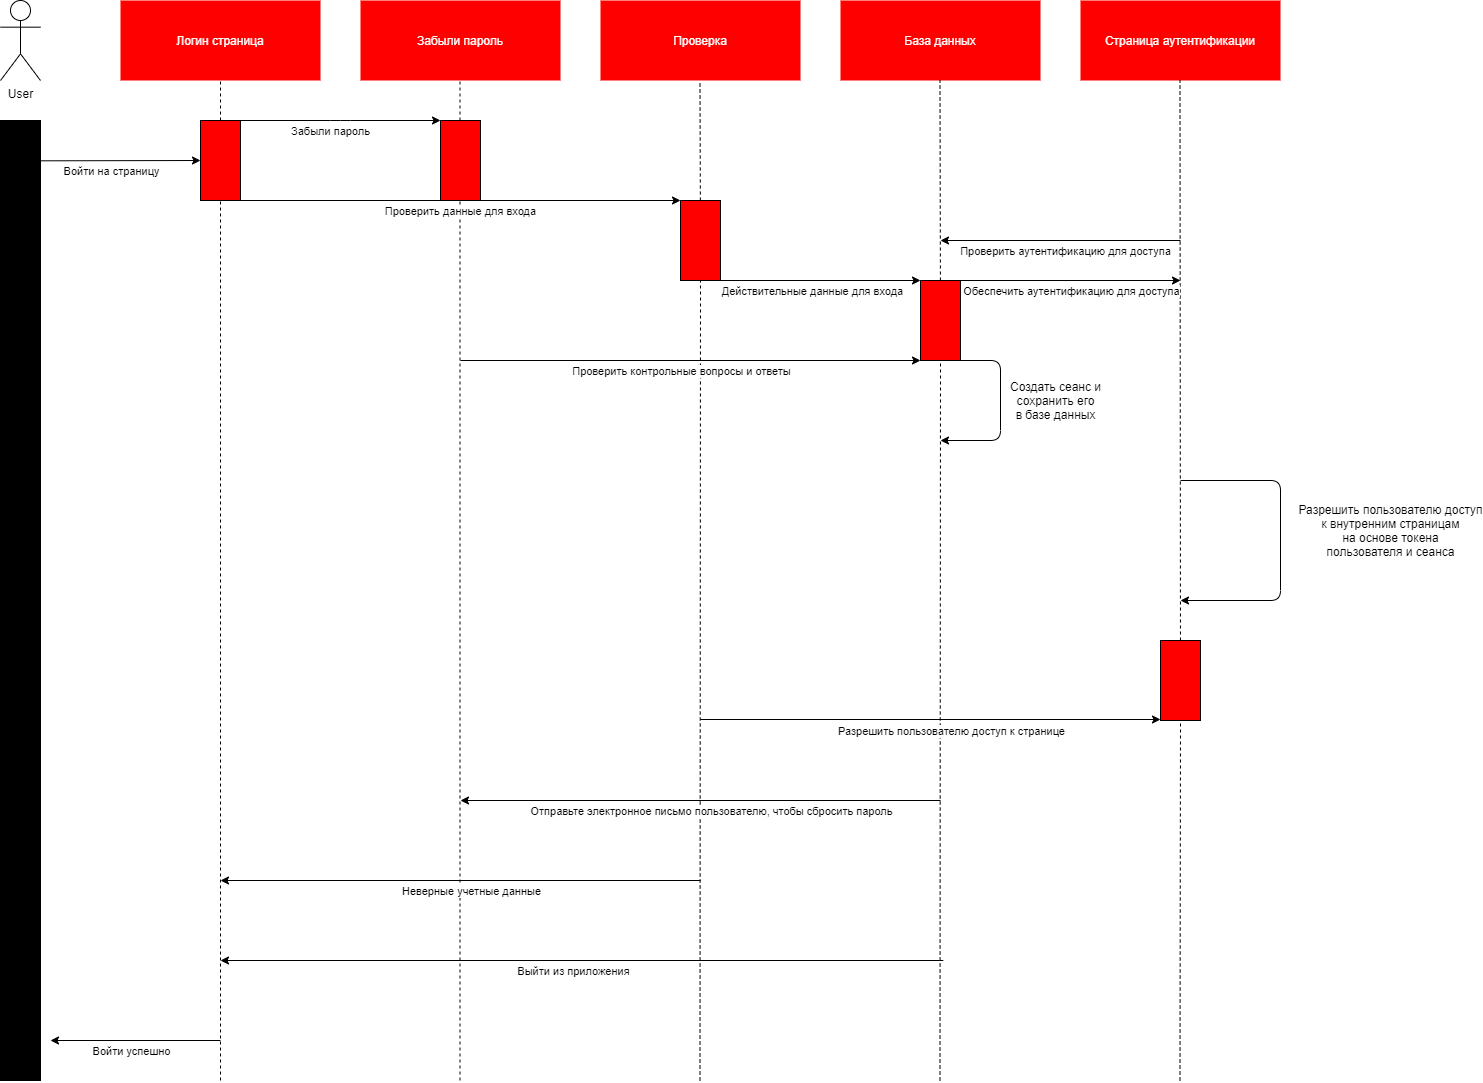

The diagram above was exported from draw.io. Its source (the exported page's mxGraphModel, read from the mxfile embedded in the PNG):
<mxGraphModel dx="824" dy="1044" grid="1" gridSize="10" guides="1" tooltips="1" connect="1" arrows="1" fold="1" page="1" pageScale="1" pageWidth="850" pageHeight="1100" math="0" shadow="0">
  <root>
    <mxCell id="0" />
    <mxCell id="1" parent="0" />
    <mxCell id="2" value="" style="rounded=0;whiteSpace=wrap;html=1;fillColor=#000000;" vertex="1" parent="1">
      <mxGeometry y="120" width="40" height="960" as="geometry" />
    </mxCell>
    <mxCell id="3" value="User" style="shape=umlActor;verticalLabelPosition=bottom;verticalAlign=top;html=1;outlineConnect=0;" vertex="1" parent="1">
      <mxGeometry width="40" height="80" as="geometry" />
    </mxCell>
    <mxCell id="4" value="&lt;font color=&quot;#ffffff&quot;&gt;Логин страница&lt;/font&gt;" style="text;html=1;strokeColor=none;align=center;verticalAlign=middle;whiteSpace=wrap;rounded=0;fillColor=#FF0000;" vertex="1" parent="1">
      <mxGeometry x="120" width="200" height="80" as="geometry" />
    </mxCell>
    <mxCell id="5" value="&lt;font color=&quot;#ffffff&quot;&gt;Забыли пароль&lt;/font&gt;" style="text;html=1;strokeColor=none;align=center;verticalAlign=middle;whiteSpace=wrap;rounded=0;fillColor=#FF0000;" vertex="1" parent="1">
      <mxGeometry x="360" width="200" height="80" as="geometry" />
    </mxCell>
    <mxCell id="6" value="&lt;font color=&quot;#ffffff&quot;&gt;Проверка&lt;/font&gt;" style="text;html=1;strokeColor=none;align=center;verticalAlign=middle;whiteSpace=wrap;rounded=0;fillColor=#FF0000;" vertex="1" parent="1">
      <mxGeometry x="600" width="200" height="80" as="geometry" />
    </mxCell>
    <mxCell id="7" value="&lt;font color=&quot;#ffffff&quot;&gt;База данных&lt;/font&gt;" style="text;html=1;strokeColor=none;align=center;verticalAlign=middle;whiteSpace=wrap;rounded=0;fillColor=#FF0000;" vertex="1" parent="1">
      <mxGeometry x="840" width="200" height="80" as="geometry" />
    </mxCell>
    <mxCell id="8" value="&lt;font color=&quot;#ffffff&quot;&gt;Страница аутентификации&lt;/font&gt;" style="text;html=1;strokeColor=none;align=center;verticalAlign=middle;whiteSpace=wrap;rounded=0;fillColor=#FF0000;" vertex="1" parent="1">
      <mxGeometry x="1080" width="200" height="80" as="geometry" />
    </mxCell>
    <mxCell id="9" value="" style="endArrow=none;dashed=1;html=1;entryX=0.5;entryY=1;entryDx=0;entryDy=0;" edge="1" source="16" target="4" parent="1">
      <mxGeometry width="50" height="50" relative="1" as="geometry">
        <mxPoint x="220" y="1080" as="sourcePoint" />
        <mxPoint x="120" y="120" as="targetPoint" />
      </mxGeometry>
    </mxCell>
    <mxCell id="10" value="" style="endArrow=none;dashed=1;html=1;entryX=0.5;entryY=1;entryDx=0;entryDy=0;" edge="1" parent="1">
      <mxGeometry width="50" height="50" relative="1" as="geometry">
        <mxPoint x="459.5" y="1080" as="sourcePoint" />
        <mxPoint x="459.5" y="80" as="targetPoint" />
      </mxGeometry>
    </mxCell>
    <mxCell id="11" value="" style="endArrow=none;dashed=1;html=1;entryX=0.5;entryY=1;entryDx=0;entryDy=0;" edge="1" source="21" parent="1">
      <mxGeometry width="50" height="50" relative="1" as="geometry">
        <mxPoint x="699.5" y="1080" as="sourcePoint" />
        <mxPoint x="699.5" y="80" as="targetPoint" />
      </mxGeometry>
    </mxCell>
    <mxCell id="12" value="" style="endArrow=none;dashed=1;html=1;entryX=0.5;entryY=1;entryDx=0;entryDy=0;" edge="1" source="25" parent="1">
      <mxGeometry width="50" height="50" relative="1" as="geometry">
        <mxPoint x="939.5" y="1080" as="sourcePoint" />
        <mxPoint x="939.5" y="80" as="targetPoint" />
      </mxGeometry>
    </mxCell>
    <mxCell id="13" value="" style="endArrow=none;dashed=1;html=1;entryX=0.5;entryY=1;entryDx=0;entryDy=0;" edge="1" source="41" parent="1">
      <mxGeometry width="50" height="50" relative="1" as="geometry">
        <mxPoint x="1179.5" y="1080" as="sourcePoint" />
        <mxPoint x="1179.5" y="80" as="targetPoint" />
      </mxGeometry>
    </mxCell>
    <mxCell id="14" value="" style="endArrow=classic;html=1;exitX=1;exitY=0.042;exitDx=0;exitDy=0;exitPerimeter=0;" edge="1" source="2" parent="1">
      <mxGeometry width="50" height="50" relative="1" as="geometry">
        <mxPoint x="70" y="160" as="sourcePoint" />
        <mxPoint x="200" y="160" as="targetPoint" />
      </mxGeometry>
    </mxCell>
    <mxCell id="15" value="Войти на страницу" style="edgeLabel;html=1;align=center;verticalAlign=middle;resizable=0;points=[];" vertex="1" connectable="0" parent="14">
      <mxGeometry x="-0.2711" relative="1" as="geometry">
        <mxPoint x="11.6" y="9.8" as="offset" />
      </mxGeometry>
    </mxCell>
    <mxCell id="16" value="" style="rounded=0;whiteSpace=wrap;html=1;fillColor=#FF0000;" vertex="1" parent="1">
      <mxGeometry x="200" y="120" width="40" height="80" as="geometry" />
    </mxCell>
    <mxCell id="17" value="" style="endArrow=none;dashed=1;html=1;entryX=0.5;entryY=1;entryDx=0;entryDy=0;" edge="1" target="16" parent="1">
      <mxGeometry width="50" height="50" relative="1" as="geometry">
        <mxPoint x="220" y="1080" as="sourcePoint" />
        <mxPoint x="220" y="80" as="targetPoint" />
      </mxGeometry>
    </mxCell>
    <mxCell id="18" value="" style="rounded=0;whiteSpace=wrap;html=1;fillColor=#FF0000;" vertex="1" parent="1">
      <mxGeometry x="440" y="120" width="40" height="80" as="geometry" />
    </mxCell>
    <mxCell id="19" value="" style="endArrow=classic;html=1;exitX=1;exitY=0;exitDx=0;exitDy=0;entryX=0;entryY=0;entryDx=0;entryDy=0;" edge="1" source="16" target="18" parent="1">
      <mxGeometry width="50" height="50" relative="1" as="geometry">
        <mxPoint x="320" y="190" as="sourcePoint" />
        <mxPoint x="370" y="140" as="targetPoint" />
        <Array as="points">
          <mxPoint x="340" y="120" />
        </Array>
      </mxGeometry>
    </mxCell>
    <mxCell id="20" value="Забыли пароль" style="edgeLabel;html=1;align=center;verticalAlign=middle;resizable=0;points=[];" vertex="1" connectable="0" parent="19">
      <mxGeometry x="-0.28" relative="1" as="geometry">
        <mxPoint x="18" y="10" as="offset" />
      </mxGeometry>
    </mxCell>
    <mxCell id="21" value="" style="rounded=0;whiteSpace=wrap;html=1;fillColor=#FF0000;" vertex="1" parent="1">
      <mxGeometry x="680" y="200" width="40" height="80" as="geometry" />
    </mxCell>
    <mxCell id="22" value="" style="endArrow=none;dashed=1;html=1;entryX=0.5;entryY=1;entryDx=0;entryDy=0;" edge="1" target="21" parent="1">
      <mxGeometry width="50" height="50" relative="1" as="geometry">
        <mxPoint x="699.5" y="1080" as="sourcePoint" />
        <mxPoint x="699.5" y="80" as="targetPoint" />
      </mxGeometry>
    </mxCell>
    <mxCell id="23" value="" style="endArrow=classic;html=1;exitX=1;exitY=1;exitDx=0;exitDy=0;entryX=0;entryY=0;entryDx=0;entryDy=0;" edge="1" source="16" target="21" parent="1">
      <mxGeometry width="50" height="50" relative="1" as="geometry">
        <mxPoint x="290" y="270" as="sourcePoint" />
        <mxPoint x="460" y="200" as="targetPoint" />
      </mxGeometry>
    </mxCell>
    <mxCell id="24" value="Проверить данные для входа" style="edgeLabel;html=1;align=center;verticalAlign=middle;resizable=0;points=[];" vertex="1" connectable="0" parent="23">
      <mxGeometry x="0.14" relative="1" as="geometry">
        <mxPoint x="-30.8" y="10" as="offset" />
      </mxGeometry>
    </mxCell>
    <mxCell id="25" value="" style="rounded=0;whiteSpace=wrap;html=1;fillColor=#FF0000;" vertex="1" parent="1">
      <mxGeometry x="920" y="280" width="40" height="80" as="geometry" />
    </mxCell>
    <mxCell id="26" value="" style="endArrow=none;dashed=1;html=1;entryX=0.5;entryY=1;entryDx=0;entryDy=0;" edge="1" target="25" parent="1">
      <mxGeometry width="50" height="50" relative="1" as="geometry">
        <mxPoint x="939.5" y="1080" as="sourcePoint" />
        <mxPoint x="939.5" y="80" as="targetPoint" />
      </mxGeometry>
    </mxCell>
    <mxCell id="27" value="" style="endArrow=classic;html=1;exitX=1;exitY=1;exitDx=0;exitDy=0;entryX=0;entryY=0;entryDx=0;entryDy=0;" edge="1" source="21" target="25" parent="1">
      <mxGeometry width="50" height="50" relative="1" as="geometry">
        <mxPoint x="790" y="320" as="sourcePoint" />
        <mxPoint x="840" y="270" as="targetPoint" />
      </mxGeometry>
    </mxCell>
    <mxCell id="28" value="Действительные данные для входа" style="edgeLabel;html=1;align=center;verticalAlign=middle;resizable=0;points=[];" vertex="1" connectable="0" parent="27">
      <mxGeometry x="-0.084" y="-2" relative="1" as="geometry">
        <mxPoint y="8" as="offset" />
      </mxGeometry>
    </mxCell>
    <mxCell id="29" value="" style="endArrow=classic;html=1;exitX=1;exitY=0;exitDx=0;exitDy=0;" edge="1" source="25" parent="1">
      <mxGeometry width="50" height="50" relative="1" as="geometry">
        <mxPoint x="1010" y="330" as="sourcePoint" />
        <mxPoint x="1180" y="279.9999999999998" as="targetPoint" />
      </mxGeometry>
    </mxCell>
    <mxCell id="30" value="Обеспечить аутентификацию для доступа" style="edgeLabel;html=1;align=center;verticalAlign=middle;resizable=0;points=[];" vertex="1" connectable="0" parent="29">
      <mxGeometry x="-0.04" y="-1" relative="1" as="geometry">
        <mxPoint x="4.4" y="9" as="offset" />
      </mxGeometry>
    </mxCell>
    <mxCell id="31" value="" style="endArrow=classic;html=1;" edge="1" parent="1">
      <mxGeometry width="50" height="50" relative="1" as="geometry">
        <mxPoint x="1180" y="239.99999999999977" as="sourcePoint" />
        <mxPoint x="939.9999999999998" y="239.99999999999977" as="targetPoint" />
      </mxGeometry>
    </mxCell>
    <mxCell id="32" value="Проверить аутентификацию для доступа" style="edgeLabel;html=1;align=center;verticalAlign=middle;resizable=0;points=[];" vertex="1" connectable="0" parent="31">
      <mxGeometry x="-0.0433" relative="1" as="geometry">
        <mxPoint y="10" as="offset" />
      </mxGeometry>
    </mxCell>
    <mxCell id="33" value="" style="endArrow=classic;html=1;" edge="1" parent="1">
      <mxGeometry width="50" height="50" relative="1" as="geometry">
        <mxPoint x="220" y="1040" as="sourcePoint" />
        <mxPoint x="50" y="1040" as="targetPoint" />
      </mxGeometry>
    </mxCell>
    <mxCell id="34" value="Войти успешно" style="edgeLabel;html=1;align=center;verticalAlign=middle;resizable=0;points=[];" vertex="1" connectable="0" parent="33">
      <mxGeometry x="-0.1765" relative="1" as="geometry">
        <mxPoint x="-20.34" y="10" as="offset" />
      </mxGeometry>
    </mxCell>
    <mxCell id="35" value="" style="endArrow=classic;html=1;" edge="1" parent="1">
      <mxGeometry width="50" height="50" relative="1" as="geometry">
        <mxPoint x="942.8" y="960" as="sourcePoint" />
        <mxPoint x="220" y="960" as="targetPoint" />
      </mxGeometry>
    </mxCell>
    <mxCell id="36" value="Выйти из приложения" style="edgeLabel;html=1;align=center;verticalAlign=middle;resizable=0;points=[];" vertex="1" connectable="0" parent="35">
      <mxGeometry x="0.1128" y="-1" relative="1" as="geometry">
        <mxPoint x="32.07" y="11" as="offset" />
      </mxGeometry>
    </mxCell>
    <mxCell id="37" value="" style="endArrow=classic;html=1;" edge="1" parent="1">
      <mxGeometry width="50" height="50" relative="1" as="geometry">
        <mxPoint x="699.9999999999998" y="880" as="sourcePoint" />
        <mxPoint x="220" y="880" as="targetPoint" />
      </mxGeometry>
    </mxCell>
    <mxCell id="38" value="Неверные учетные данные" style="edgeLabel;html=1;align=center;verticalAlign=middle;resizable=0;points=[];" vertex="1" connectable="0" parent="37">
      <mxGeometry x="-0.1125" y="1" relative="1" as="geometry">
        <mxPoint x="-16.67" y="9" as="offset" />
      </mxGeometry>
    </mxCell>
    <mxCell id="39" value="" style="endArrow=classic;html=1;" edge="1" parent="1">
      <mxGeometry width="50" height="50" relative="1" as="geometry">
        <mxPoint x="939.9999999999998" y="800" as="sourcePoint" />
        <mxPoint x="459.9999999999998" y="800" as="targetPoint" />
      </mxGeometry>
    </mxCell>
    <mxCell id="40" value="Отправьте электронное письмо пользователю, чтобы сбросить пароль" style="edgeLabel;html=1;align=center;verticalAlign=middle;resizable=0;points=[];" vertex="1" connectable="0" parent="39">
      <mxGeometry x="-0.1438" y="-1" relative="1" as="geometry">
        <mxPoint x="-24.17" y="11" as="offset" />
      </mxGeometry>
    </mxCell>
    <mxCell id="41" value="" style="rounded=0;whiteSpace=wrap;html=1;fillColor=#FF0000;" vertex="1" parent="1">
      <mxGeometry x="1160" y="640" width="40" height="80" as="geometry" />
    </mxCell>
    <mxCell id="42" value="" style="endArrow=none;dashed=1;html=1;entryX=0.5;entryY=1;entryDx=0;entryDy=0;" edge="1" target="41" parent="1">
      <mxGeometry width="50" height="50" relative="1" as="geometry">
        <mxPoint x="1179.5" y="1080" as="sourcePoint" />
        <mxPoint x="1179.5" y="80" as="targetPoint" />
      </mxGeometry>
    </mxCell>
    <mxCell id="43" value="" style="endArrow=classic;html=1;" edge="1" parent="1">
      <mxGeometry width="50" height="50" relative="1" as="geometry">
        <mxPoint x="699.9999999999998" y="719" as="sourcePoint" />
        <mxPoint x="1160" y="719" as="targetPoint" />
      </mxGeometry>
    </mxCell>
    <mxCell id="44" value="Разрешить пользователю доступ к странице" style="edgeLabel;html=1;align=center;verticalAlign=middle;resizable=0;points=[];" vertex="1" connectable="0" parent="43">
      <mxGeometry x="0.2623" y="-4" relative="1" as="geometry">
        <mxPoint x="-40" y="7" as="offset" />
      </mxGeometry>
    </mxCell>
    <mxCell id="45" value="" style="endArrow=classic;html=1;" edge="1" parent="1">
      <mxGeometry width="50" height="50" relative="1" as="geometry">
        <mxPoint x="1180" y="479.9999999999998" as="sourcePoint" />
        <mxPoint x="1180" y="599.9999999999998" as="targetPoint" />
        <Array as="points">
          <mxPoint x="1280" y="480" />
          <mxPoint x="1280" y="600" />
        </Array>
      </mxGeometry>
    </mxCell>
    <mxCell id="46" value="Разрешить пользователю доступ&lt;br&gt;к внутренним страницам&lt;br&gt;на основе токена&lt;br&gt;пользователя и сеанса" style="text;html=1;align=center;verticalAlign=middle;resizable=1;points=[];autosize=1;resizeHeight=1;resizeWidth=1;" vertex="1" parent="1">
      <mxGeometry x="1320" y="500" width="140" height="60" as="geometry" />
    </mxCell>
    <mxCell id="47" value="" style="endArrow=classic;html=1;entryX=0;entryY=1;entryDx=0;entryDy=0;" edge="1" target="25" parent="1">
      <mxGeometry width="50" height="50" relative="1" as="geometry">
        <mxPoint x="459.9999999999998" y="359.9999999999998" as="sourcePoint" />
        <mxPoint x="810" y="410" as="targetPoint" />
      </mxGeometry>
    </mxCell>
    <mxCell id="48" value="Проверить контрольные вопросы и ответы" style="edgeLabel;html=1;align=center;verticalAlign=middle;resizable=0;points=[];" vertex="1" connectable="0" parent="47">
      <mxGeometry x="-0.1315" relative="1" as="geometry">
        <mxPoint x="20" y="10" as="offset" />
      </mxGeometry>
    </mxCell>
    <mxCell id="49" value="" style="endArrow=classic;html=1;exitX=0.5;exitY=1;exitDx=0;exitDy=0;" edge="1" source="25" parent="1">
      <mxGeometry width="50" height="50" relative="1" as="geometry">
        <mxPoint x="920" y="420" as="sourcePoint" />
        <mxPoint x="939.9999999999998" y="439.9999999999998" as="targetPoint" />
        <Array as="points">
          <mxPoint x="1000" y="360" />
          <mxPoint x="1000" y="440" />
        </Array>
      </mxGeometry>
    </mxCell>
    <mxCell id="50" value="Создать сеанс и&lt;br&gt;сохранить его&lt;br&gt;в базе данных" style="text;html=1;align=center;verticalAlign=middle;resizable=0;points=[];autosize=1;" vertex="1" parent="1">
      <mxGeometry x="1000" y="375" width="110" height="50" as="geometry" />
    </mxCell>
  </root>
</mxGraphModel>